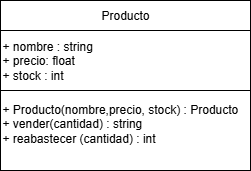

The diagram above was exported from draw.io. Its source (the exported page's mxGraphModel, read from the mxfile embedded in the PNG):
<mxGraphModel dx="1426" dy="743" grid="1" gridSize="10" guides="1" tooltips="1" connect="1" arrows="1" fold="1" page="1" pageScale="1" pageWidth="827" pageHeight="1169" math="0" shadow="0">
  <root>
    <mxCell id="0" />
    <mxCell id="1" parent="0" />
    <mxCell id="Fqht860TyxMJGAkz8L4n-1" value="" style="edgeStyle=orthogonalEdgeStyle;rounded=0;orthogonalLoop=1;jettySize=auto;html=1;" edge="1" parent="1" source="Fqht860TyxMJGAkz8L4n-2" target="Fqht860TyxMJGAkz8L4n-4">
      <mxGeometry relative="1" as="geometry" />
    </mxCell>
    <mxCell id="Fqht860TyxMJGAkz8L4n-2" value="Producto" style="rounded=0;whiteSpace=wrap;html=1;" vertex="1" parent="1">
      <mxGeometry x="200" y="140" width="250" height="30" as="geometry" />
    </mxCell>
    <mxCell id="Fqht860TyxMJGAkz8L4n-3" value="+ Producto(nombre,precio, stock) : Producto&lt;div&gt;+ vender(cantidad) : string&lt;/div&gt;&lt;div&gt;+ reabastecer (cantidad) : int&lt;/div&gt;&lt;div&gt;&lt;br&gt;&lt;/div&gt;" style="rounded=0;whiteSpace=wrap;html=1;align=left;" vertex="1" parent="1">
      <mxGeometry x="200" y="230" width="250" height="80" as="geometry" />
    </mxCell>
    <mxCell id="Fqht860TyxMJGAkz8L4n-4" value="+ nombre : string&lt;div&gt;+ precio: float&lt;/div&gt;&lt;div&gt;+ stock : int&lt;/div&gt;" style="rounded=0;whiteSpace=wrap;html=1;align=left;" vertex="1" parent="1">
      <mxGeometry x="200" y="170" width="250" height="60" as="geometry" />
    </mxCell>
  </root>
</mxGraphModel>